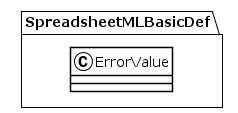

The diagram above was rendered by PlantUML. Its source (embedded in the PNG):
@startuml
!theme plain
package SpreadsheetMLBasicDef {
class ErrorValue {
}
}
@enduml